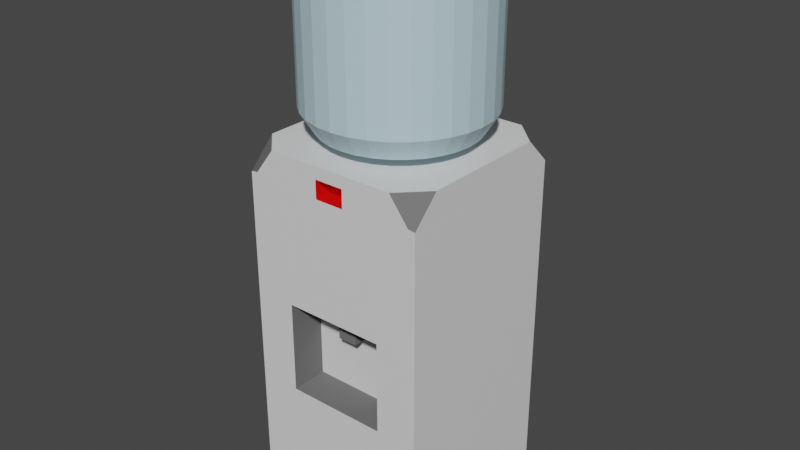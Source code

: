 # Source: WaterCooler.blend  (saved by Blender 3.4.6; exported with 4.5.12 LTS)
import bpy
from mathutils import Matrix  # noqa: F401  (used for matrix-valued properties, if any)

bpy.ops.wm.read_factory_settings(use_empty=True)
scene = bpy.context.scene
scene.name = 'Scene'

# ---- collections
col_collection = bpy.data.collections.new('Collection'); scene.collection.children.link(col_collection)

# ---- materials (node trees are filled in below, after node groups)
mat_base = bpy.data.materials.new('Base')
mat_base.alpha_threshold = 0.0
mat_base.use_transparent_shadow = False
mat_base.roughness = 0.5
mat_base.line_color = (0.0, 0.0, 0.0, 1.0)
mat_light = bpy.data.materials.new('Light')
mat_light.use_transparent_shadow = False
mat_dark = bpy.data.materials.new('Dark')
mat_dark.use_transparent_shadow = False
mat_dark.diffuse_color = (0.1626, 0.1626, 0.1626, 1.0)
mat_water = bpy.data.materials.new('Water')
mat_water.use_transparent_shadow = False
mat_water.diffuse_color = (0.09796, 0.6683, 0.8, 1.0)

# ---- node groups
ng_auto_smooth = bpy.data.node_groups.new('Auto Smooth', 'GeometryNodeTree')
_s = ng_auto_smooth.interface.new_socket(name='Geometry', in_out='OUTPUT', socket_type='NodeSocketGeometry')
_s = ng_auto_smooth.interface.new_socket(name='Geometry', in_out='INPUT', socket_type='NodeSocketGeometry')
_s = ng_auto_smooth.interface.new_socket(name='Angle', in_out='INPUT', socket_type='NodeSocketFloat')
_s.subtype = 'ANGLE'
_s.min_value = 0.0
_s.max_value = 3.142
ng_auto_smooth.is_modifier = True
_N = ng_auto_smooth.nodes; _L = ng_auto_smooth.links
n0 = _N.new('NodeGroupOutput'); n0.name = 'Group Output'; n0.location = (480, -100)
n1 = _N.new('NodeGroupInput'); n1.name = 'Group Input'; n1.location = (-420, -300)
n2 = _N.new('NodeGroupInput'); n2.name = 'Group Input.001'; n2.location = (-60, -100)
n3 = _N.new('GeometryNodeSetShadeSmooth'); n3.name = 'Set Shade Smooth'; n3.location = (120, -100)
n3.domain = 'EDGE'
n4 = _N.new('GeometryNodeSetShadeSmooth'); n4.name = 'Set Shade Smooth.001'; n4.location = (300, -100)
n5 = _N.new('GeometryNodeInputMeshEdgeAngle'); n5.name = 'Edge Angle'; n5.location = (-420, -220)
n6 = _N.new('GeometryNodeInputEdgeSmooth'); n6.name = 'Is Edge Smooth'; n6.location = (-60, -160)
n7 = _N.new('GeometryNodeInputShadeSmooth'); n7.name = 'Is Face Smooth'; n7.location = (-240, -340)
n8 = _N.new('FunctionNodeBooleanMath'); n8.name = 'Boolean Math'; n8.location = (-60, -220)
n9 = _N.new('FunctionNodeCompare'); n9.name = 'Compare'; n9.location = (-240, -180)
n9.operation = 'LESS_EQUAL'
_L.new(n5.outputs[0], n9.inputs[0])
_L.new(n4.outputs[0], n0.inputs[0])
_L.new(n1.outputs[1], n9.inputs[1])
_L.new(n9.outputs[0], n8.inputs[0])
_L.new(n7.outputs[0], n8.inputs[1])
_L.new(n2.outputs[0], n3.inputs[0])
_L.new(n6.outputs[0], n3.inputs[1])
_L.new(n3.outputs[0], n4.inputs[0])
_L.new(n8.outputs[0], n3.inputs[2])
n0.is_active_output = True

# ---- material node trees
mat_base.use_nodes = True; mat_base.node_tree.nodes.clear()
_N = mat_base.node_tree.nodes; _L = mat_base.node_tree.links
n0 = _N.new('ShaderNodeOutputMaterial'); n0.name = 'Material Output'; n0.location = (300, 300)
n1 = _N.new('ShaderNodeBsdfPrincipled'); n1.name = 'Principled BSDF'; n1.location = (10, 300)
n1.distribution = 'GGX'
n1.subsurface_method = 'RANDOM_WALK_SKIN'
n1.inputs[3].default_value = 1.45
n1.inputs[27].default_value = (0.0, 0.0, 0.0, 1.0)
n1.inputs[28].default_value = 1.0
_L.new(n1.outputs[0], n0.inputs[0])
n0.is_active_output = True
mat_light.use_nodes = True; mat_light.node_tree.nodes.clear()
_N = mat_light.node_tree.nodes; _L = mat_light.node_tree.links
n0 = _N.new('ShaderNodeBsdfPrincipled'); n0.name = 'Principled BSDF'; n0.location = (10, 300)
n0.distribution = 'GGX'
n0.subsurface_method = 'RANDOM_WALK_SKIN'
n0.inputs[0].default_value = (0.8, 0.0, 0.0, 1.0)
n0.inputs[3].default_value = 1.45
n0.inputs[27].default_value = (0.0, 0.0, 0.0, 1.0)
n0.inputs[28].default_value = 1.0
n1 = _N.new('ShaderNodeOutputMaterial'); n1.name = 'Material Output'; n1.location = (300, 300)
_L.new(n0.outputs[0], n1.inputs[0])
n1.is_active_output = True
mat_water.use_nodes = True; mat_water.node_tree.nodes.clear()
_N = mat_water.node_tree.nodes; _L = mat_water.node_tree.links
n0 = _N.new('ShaderNodeBsdfPrincipled'); n0.name = 'Principled BSDF'; n0.location = (10, 300)
n0.distribution = 'GGX'
n0.subsurface_method = 'RANDOM_WALK_SKIN'
n0.inputs[0].default_value = (0.5333, 0.7319, 0.8, 1.0)
n0.inputs[3].default_value = 1.45
n0.inputs[27].default_value = (0.0, 0.0, 0.0, 1.0)
n0.inputs[28].default_value = 1.0
n1 = _N.new('ShaderNodeOutputMaterial'); n1.name = 'Material Output'; n1.location = (300, 300)
_L.new(n0.outputs[0], n1.inputs[0])
n1.is_active_output = True

# ---- world
world_world = bpy.data.worlds.new('World'); scene.world = world_world
world_world.use_nodes = True; world_world.node_tree.nodes.clear()
_N = world_world.node_tree.nodes; _L = world_world.node_tree.links
n0 = _N.new('ShaderNodeOutputWorld'); n0.name = 'World Output'; n0.location = (300, 300)
n1 = _N.new('ShaderNodeBackground'); n1.name = 'Background'; n1.location = (10, 300)
n1.inputs[0].default_value = (0.05088, 0.05088, 0.05088, 1.0)
_L.new(n1.outputs[0], n0.inputs[0])
n0.is_active_output = True
world_world.color = (0.05088, 0.05088, 0.05088)
world_world.use_sun_shadow = False
world_world.sun_shadow_jitter_overblur = 0.0

# ---- meshes
me_cube = bpy.data.meshes.new('Cube')
me_cube.from_pydata([(1.0, 1.0, -0.002734), (-1.0, 1.0, -0.002734), (0.5501, -1.0, 2.397), (-0.5501, -1.0, 2.397), (0.5501, -0.6, 2.397), (-0.5501, -0.6, 2.397), (0.5501, -0.6, 1.397), (-0.5501, -0.6, 1.397), (0.5501, -1.0, 1.397), (-0.5501, -1.0, 1.397), (0.1018, -0.6, 2.295), (-0.1081, -0.6, 2.295), (0.1018, -0.6, 2.095), (-0.1081, -0.6, 2.095), (0.1018, -0.8, 2.295), (-0.1081, -0.8, 2.295), (0.1018, -0.8, 2.095), (-0.1081, -0.8, 2.095), (0.7095, 1.0, 3.997), (1.0, 0.7095, 3.997), (1.0, 1.0, 3.707), (1.0, -1.0, 3.707), (1.0, -0.7095, 3.997), (0.7095, -1.0, 3.997), (0.9214, -1.0, 3.718), (0.9111, -1.0, 0.2738), (0.7095, -1.0, -0.002734), (1.0, -0.7095, -0.002734), (1.0, -1.0, 0.2877), (-1.0, 1.0, 3.707), (-1.0, 0.7095, 3.997), (-0.7095, 1.0, 3.997), (-0.9214, -1.0, 3.718), (-0.7095, -1.0, 3.997), (-1.0, -0.7095, 3.997), (-1.0, -1.0, 3.707), (-0.7095, -1.0, -0.002734), (-0.9111, -1.0, 0.2738), (-1.0, -1.0, 0.2877), (-1.0, -0.7095, -0.002734), (0.16, -1.0, 3.865), (-0.16, -1.0, 3.865), (0.16, -0.8, 3.865), (-0.16, -0.8, 3.865), (0.16, -0.8, 3.665), (-0.16, -0.8, 3.665), (0.16, -1.0, 3.665), (-0.16, -1.0, 3.665), (5.705e-10, 0.8207, 4.123), (5.705e-10, 0.8207, 6.129), (0.1601, 0.8049, 4.123), (0.1601, 0.8049, 6.129), (0.3141, 0.7582, 4.123), (0.3141, 0.7582, 6.129), (0.456, 0.6824, 4.123), (0.456, 0.6824, 6.129), (0.5803, 0.5803, 4.123), (0.5803, 0.5803, 6.129), (0.6824, 0.456, 4.123), (0.6824, 0.456, 6.129), (0.7582, 0.3141, 4.123), (0.7582, 0.3141, 6.129), (0.8049, 0.1601, 4.123), (0.8049, 0.1601, 6.129), (0.8207, 8.906e-10, 4.123), (0.8207, 8.906e-10, 6.129), (0.8049, -0.1601, 4.123), (0.8049, -0.1601, 6.129), (0.7582, -0.3141, 4.123), (0.7582, -0.3141, 6.129), (0.6824, -0.456, 4.123), (0.6824, -0.456, 6.129), (0.5803, -0.5803, 4.123), (0.5803, -0.5803, 6.129), (0.456, -0.6824, 4.123), (0.456, -0.6824, 6.129), (0.3141, -0.7582, 4.123), (0.3141, -0.7582, 6.129), (0.1601, -0.8049, 4.123), (0.1601, -0.8049, 6.129), (5.705e-10, -0.8207, 4.123), (5.705e-10, -0.8207, 6.129), (-0.1601, -0.8049, 4.123), (-0.1601, -0.8049, 6.129), (-0.3141, -0.7582, 4.123), (-0.3141, -0.7582, 6.129), (-0.456, -0.6824, 4.123), (-0.456, -0.6824, 6.129), (-0.5803, -0.5803, 4.123), (-0.5803, -0.5803, 6.129), (-0.6824, -0.456, 4.123), (-0.6824, -0.456, 6.129), (-0.7582, -0.3141, 4.123), (-0.7582, -0.3141, 6.129), (-0.8049, -0.1601, 4.123), (-0.8049, -0.1601, 6.129), (-0.8207, 8.906e-10, 4.123), (-0.8207, 8.906e-10, 6.129), (-0.8049, 0.1601, 4.123), (-0.8049, 0.1601, 6.129), (-0.7582, 0.3141, 4.123), (-0.7582, 0.3141, 6.129), (-0.6824, 0.456, 4.123), (-0.6824, 0.456, 6.129), (-0.5803, 0.5803, 4.123), (-0.5803, 0.5803, 6.129), (-0.456, 0.6824, 4.123), (-0.456, 0.6824, 6.129), (-0.3141, 0.7582, 4.123), (-0.3141, 0.7582, 6.129), (-0.1601, 0.8049, 4.123), (-0.1601, 0.8049, 6.129), (4.015e-09, 0.5362, 4.123), (0.1046, 0.5259, 4.123), (0.2052, 0.4954, 4.123), (0.2979, 0.4458, 4.123), (0.3792, 0.3792, 4.123), (0.4458, 0.2979, 4.123), (0.4954, 0.2052, 4.123), (0.5259, 0.1046, 4.123), (0.5362, 5.13e-09, 4.123), (0.5259, -0.1046, 4.123), (0.4954, -0.2052, 4.123), (0.4458, -0.2979, 4.123), (0.3792, -0.3792, 4.123), (0.2979, -0.4458, 4.123), (0.2052, -0.4954, 4.123), (0.1046, -0.5259, 4.123), (4.015e-09, -0.5362, 4.123), (-0.1046, -0.5259, 4.123), (-0.2052, -0.4954, 4.123), (-0.2979, -0.4458, 4.123), (-0.3792, -0.3792, 4.123), (-0.4458, -0.2979, 4.123), (-0.4954, -0.2052, 4.123), (-0.5259, -0.1046, 4.123), (-0.5362, 5.13e-09, 4.123), (-0.5259, 0.1046, 4.123), (-0.4954, 0.2052, 4.123), (-0.4458, 0.2979, 4.123), (-0.3792, 0.3792, 4.123), (-0.2979, 0.4458, 4.123), (-0.2052, 0.4954, 4.123), (-0.1046, 0.5259, 4.123), (4.015e-09, 0.5362, 3.958), (0.1046, 0.5259, 3.958), (0.2052, 0.4954, 3.958), (0.2979, 0.4458, 3.958), (0.3792, 0.3792, 3.958), (0.4458, 0.2979, 3.958), (0.4954, 0.2052, 3.958), (0.5259, 0.1046, 3.958), (0.5362, 5.13e-09, 3.958), (0.5259, -0.1046, 3.958), (0.4954, -0.2052, 3.958), (0.4458, -0.2979, 3.958), (0.3792, -0.3792, 3.958), (0.2979, -0.4458, 3.958), (0.2052, -0.4954, 3.958), (0.1046, -0.5259, 3.958), (4.015e-09, -0.5362, 3.958), (-0.1046, -0.5259, 3.958), (-0.2052, -0.4954, 3.958), (-0.2979, -0.4458, 3.958), (-0.3792, -0.3792, 3.958), (-0.4458, -0.2979, 3.958), (-0.4954, -0.2052, 3.958), (-0.5259, -0.1046, 3.958), (-0.5362, 5.13e-09, 3.958), (-0.5259, 0.1046, 3.958), (-0.4954, 0.2052, 3.958), (-0.4458, 0.2979, 3.958), (-0.3792, 0.3792, 3.958), (-0.2979, 0.4458, 3.958), (-0.2052, 0.4954, 3.958), (-0.1046, 0.5259, 3.958), (-1.411e-09, 0.9614, 4.35), (0.1876, 0.9429, 4.35), (0.3679, 0.8882, 4.35), (0.5341, 0.7993, 4.35), (0.6798, 0.6798, 4.35), (0.7993, 0.5341, 4.35), (0.8882, 0.3679, 4.35), (0.9429, 0.1876, 4.35), (0.9614, -1.733e-09, 4.35), (0.9429, -0.1876, 4.35), (0.8882, -0.3679, 4.35), (0.7993, -0.5341, 4.35), (0.6798, -0.6798, 4.35), (0.5341, -0.7993, 4.35), (0.3679, -0.8882, 4.35), (0.1876, -0.9429, 4.35), (-1.411e-09, -0.9614, 4.35), (-0.1876, -0.9429, 4.35), (-0.3679, -0.8882, 4.35), (-0.5341, -0.7993, 4.35), (-0.6798, -0.6798, 4.35), (-0.7993, -0.5341, 4.35), (-0.8882, -0.3679, 4.35), (-0.9429, -0.1876, 4.35), (-0.9614, -1.733e-09, 4.35), (-0.9429, 0.1876, 4.35), (-0.8882, 0.3679, 4.35), (-0.7993, 0.5341, 4.35), (-0.6798, 0.6798, 4.35), (-0.5341, 0.7993, 4.35), (-0.3679, 0.8882, 4.35), (-0.1876, 0.9429, 4.35), (1.174e-09, 0.9639, 5.888), (0.188, 0.9453, 5.888), (0.3689, 0.8905, 5.888), (0.5355, 0.8014, 5.888), (0.6816, 0.6816, 5.888), (0.8014, 0.5355, 5.888), (0.8905, 0.3689, 5.888), (0.9453, 0.188, 5.888), (0.9639, 5.917e-10, 5.888), (0.9453, -0.188, 5.888), (0.8905, -0.3689, 5.888), (0.8014, -0.5355, 5.888), (0.6816, -0.6816, 5.888), (0.5355, -0.8014, 5.888), (0.3689, -0.8905, 5.888), (0.188, -0.9453, 5.888), (1.174e-09, -0.9639, 5.888), (-0.188, -0.9453, 5.888), (-0.3689, -0.8905, 5.888), (-0.5355, -0.8014, 5.888), (-0.6816, -0.6816, 5.888), (-0.8014, -0.5355, 5.888), (-0.8905, -0.3689, 5.888), (-0.9453, -0.188, 5.888), (-0.9639, 5.917e-10, 5.888), (-0.9453, 0.188, 5.888), (-0.8905, 0.3689, 5.888), (-0.8014, 0.5355, 5.888), (-0.6816, 0.6816, 5.888), (-0.5355, 0.8014, 5.888), (-0.3689, 0.8905, 5.888), (-0.188, 0.9453, 5.888)], [], [(25, 28, 21, 24, 2, 8), (37, 36, 26, 25, 8, 9), (38, 37, 9, 3, 32, 35), (39, 38, 35, 34, 30, 29, 1), (23, 22, 19, 18, 31, 30, 34, 33), (0, 20, 19, 22, 21, 28, 27), (2, 3, 5, 4), (4, 5, 11, 10), (6, 7, 9, 8), (1, 0, 27, 26, 36, 39), (3, 9, 7, 5), (4, 6, 8, 2), (23, 33, 41, 40), (10, 11, 15, 14), (7, 13, 11, 5), (4, 10, 12, 6), (7, 6, 12, 13), (14, 15, 17, 16), (12, 10, 14, 16), (13, 12, 16, 17), (11, 13, 17, 15), (18, 19, 20), (21, 22, 23, 24), (25, 26, 27, 28), (29, 30, 31), (32, 33, 34, 35), (36, 37, 38, 39), (1, 29, 31, 18, 20, 0), (40, 41, 43, 42), (42, 43, 45, 44), (44, 45, 47, 46), (41, 47, 45, 43), (42, 44, 46, 40), (24, 23, 40, 46), (32, 47, 41, 33), (3, 47, 32), (2, 24, 46), (2, 46, 47, 3), (208, 49, 51, 209), (209, 51, 53, 210), (210, 53, 55, 211), (211, 55, 57, 212), (212, 57, 59, 213), (213, 59, 61, 214), (214, 61, 63, 215), (215, 63, 65, 216), (216, 65, 67, 217), (217, 67, 69, 218), (218, 69, 71, 219), (219, 71, 73, 220), (220, 73, 75, 221), (221, 75, 77, 222), (222, 77, 79, 223), (223, 79, 81, 224), (224, 81, 83, 225), (225, 83, 85, 226), (226, 85, 87, 227), (227, 87, 89, 228), (228, 89, 91, 229), (229, 91, 93, 230), (230, 93, 95, 231), (231, 95, 97, 232), (232, 97, 99, 233), (233, 99, 101, 234), (234, 101, 103, 235), (235, 103, 105, 236), (236, 105, 107, 237), (237, 107, 109, 238), (51, 49, 111, 109, 107, 105, 103, 101, 99, 97, 95, 93, 91, 89, 87, 85, 83, 81, 79, 77, 75, 73, 71, 69, 67, 65, 63, 61, 59, 57, 55, 53), (238, 109, 111, 239), (239, 111, 49, 208), (72, 74, 125, 124), (90, 92, 134, 133), (108, 110, 143, 142), (64, 66, 121, 120), (82, 84, 130, 129), (100, 102, 139, 138), (56, 58, 117, 116), (74, 76, 126, 125), (92, 94, 135, 134), (48, 50, 113, 112), (110, 48, 112, 143), (66, 68, 122, 121), (84, 86, 131, 130), (102, 104, 140, 139), (58, 60, 118, 117), (76, 78, 127, 126), (94, 96, 136, 135), (50, 52, 114, 113), (68, 70, 123, 122), (86, 88, 132, 131), (104, 106, 141, 140), (60, 62, 119, 118), (78, 80, 128, 127), (96, 98, 137, 136), (52, 54, 115, 114), (70, 72, 124, 123), (88, 90, 133, 132), (106, 108, 142, 141), (62, 64, 120, 119), (80, 82, 129, 128), (98, 100, 138, 137), (54, 56, 116, 115), (120, 121, 153, 152), (134, 135, 167, 166), (121, 122, 154, 153), (135, 136, 168, 167), (122, 123, 155, 154), (136, 137, 169, 168), (123, 124, 156, 155), (137, 138, 170, 169), (124, 125, 157, 156), (138, 139, 171, 170), (125, 126, 158, 157), (112, 113, 145, 144), (139, 140, 172, 171), (126, 127, 159, 158), (113, 114, 146, 145), (140, 141, 173, 172), (127, 128, 160, 159), (114, 115, 147, 146), (141, 142, 174, 173), (128, 129, 161, 160), (115, 116, 148, 147), (142, 143, 175, 174), (129, 130, 162, 161), (116, 117, 149, 148), (143, 112, 144, 175), (130, 131, 163, 162), (117, 118, 150, 149), (131, 132, 164, 163), (118, 119, 151, 150), (132, 133, 165, 164), (119, 120, 152, 151), (133, 134, 166, 165), (144, 145, 146, 147, 148, 149, 150, 151, 152, 153, 154, 155, 156, 157, 158, 159, 160, 161, 162, 163, 164, 165, 166, 167, 168, 169, 170, 171, 172, 173, 174, 175), (110, 207, 176, 48), (108, 206, 207, 110), (106, 205, 206, 108), (104, 204, 205, 106), (102, 203, 204, 104), (100, 202, 203, 102), (98, 201, 202, 100), (96, 200, 201, 98), (94, 199, 200, 96), (92, 198, 199, 94), (90, 197, 198, 92), (88, 196, 197, 90), (86, 195, 196, 88), (84, 194, 195, 86), (82, 193, 194, 84), (80, 192, 193, 82), (78, 191, 192, 80), (76, 190, 191, 78), (74, 189, 190, 76), (72, 188, 189, 74), (70, 187, 188, 72), (68, 186, 187, 70), (66, 185, 186, 68), (64, 184, 185, 66), (62, 183, 184, 64), (60, 182, 183, 62), (58, 181, 182, 60), (56, 180, 181, 58), (54, 179, 180, 56), (52, 178, 179, 54), (50, 177, 178, 52), (48, 176, 177, 50), (207, 239, 208, 176), (206, 238, 239, 207), (205, 237, 238, 206), (204, 236, 237, 205), (203, 235, 236, 204), (202, 234, 235, 203), (201, 233, 234, 202), (200, 232, 233, 201), (199, 231, 232, 200), (198, 230, 231, 199), (197, 229, 230, 198), (196, 228, 229, 197), (195, 227, 228, 196), (194, 226, 227, 195), (193, 225, 226, 194), (192, 224, 225, 193), (191, 223, 224, 192), (190, 222, 223, 191), (189, 221, 222, 190), (188, 220, 221, 189), (187, 219, 220, 188), (186, 218, 219, 187), (185, 217, 218, 186), (184, 216, 217, 185), (183, 215, 216, 184), (182, 214, 215, 183), (181, 213, 214, 182), (180, 212, 213, 181), (179, 211, 212, 180), (178, 210, 211, 179), (177, 209, 210, 178), (176, 208, 209, 177)])
me_cube.polygons.foreach_set('use_smooth', [1, 1, 1, 1, 1, 1, 1, 1, 1, 1, 1, 1, 1, 1, 1, 1, 1, 1, 1, 1, 1, 1, 1, 1, 1, 1, 1, 1, 1, 1, 1, 1, 1, 1, 1, 1, 1, 1, 0, 0, 0, 0, 0, 0, 0, 0, 0, 0, 0, 0, 0, 0, 0, 0, 0, 0, 0, 0, 0, 0, 0, 0, 0, 0, 0, 0, 0, 0, 0, 0, 0, 0, 0, 0, 0, 0, 0, 0, 0, 0, 0, 0, 0, 0, 0, 0, 0, 0, 0, 0, 0, 0, 0, 0, 0, 0, 0, 0, 0, 0, 0, 0, 0, 0, 0, 0, 0, 0, 0, 0, 0, 0, 0, 0, 0, 0, 0, 0, 0, 0, 0, 0, 0, 0, 0, 0, 0, 0, 0, 0, 0, 0, 0, 0, 0, 0, 0, 0, 0, 0, 0, 0, 0, 0, 0, 0, 0, 0, 0, 0, 0, 0, 0, 0, 0, 0, 0, 0, 0, 0, 0, 0, 0, 0, 0, 0, 0, 0, 0, 0, 0, 0, 0, 0, 0, 0, 0, 0, 0, 0, 0, 0, 0, 0, 0, 0, 0, 0, 0, 0, 0, 0, 0, 0, 0, 0, 0, 0, 0, 0])
me_cube.polygons.foreach_set('material_index', [0, 0, 0, 0, 0, 0, 2, 0, 2, 0, 2, 2, 0, 2, 0, 0, 0, 2, 2, 2, 2, 2, 2, 2, 2, 2, 2, 0, 1, 1, 1, 1, 1, 0, 0, 0, 0, 0, 3, 3, 3, 3, 3, 3, 3, 3, 3, 3, 3, 3, 3, 3, 3, 3, 3, 3, 3, 3, 3, 3, 3, 3, 3, 3, 3, 3, 3, 3, 3, 3, 3, 3, 3, 3, 3, 3, 3, 3, 3, 3, 3, 3, 3, 3, 3, 3, 3, 3, 3, 3, 3, 3, 3, 3, 3, 3, 3, 3, 3, 3, 3, 3, 3, 3, 3, 3, 3, 3, 3, 3, 3, 3, 3, 3, 3, 3, 3, 3, 3, 3, 3, 3, 3, 3, 3, 3, 3, 3, 3, 3, 3, 3, 3, 3, 3, 3, 3, 3, 3, 3, 3, 3, 3, 3, 3, 3, 3, 3, 3, 3, 3, 3, 3, 3, 3, 3, 3, 3, 3, 3, 3, 3, 3, 3, 3, 3, 3, 3, 3, 3, 3, 3, 3, 3, 3, 3, 3, 3, 3, 3, 3, 3, 3, 3, 3, 3, 3, 3, 3, 3, 3, 3, 3, 3, 3, 3, 3, 3, 3, 3])
_k = set([(2, 3), (2, 8), (3, 9), (8, 9), (48, 50), (48, 110), (49, 51), (49, 111), (50, 52), (51, 53), (52, 54), (53, 55), (54, 56), (55, 57), (56, 58), (57, 59), (58, 60), (59, 61), (60, 62), (61, 63), (62, 64), (63, 65), (64, 66), (65, 67), (66, 68), (67, 69), (68, 70), (69, 71), (70, 72), (71, 73), (72, 74), (73, 75), (74, 76), (75, 77), (76, 78), (77, 79), (78, 80), (79, 81), (80, 82), (81, 83), (82, 84), (83, 85), (84, 86), (85, 87), (86, 88), (87, 89), (88, 90), (89, 91), (90, 92), (91, 93), (92, 94), (93, 95), (94, 96), (95, 97), (96, 98), (97, 99), (98, 100), (99, 101), (100, 102), (101, 103), (102, 104), (103, 105), (104, 106), (105, 107), (106, 108), (107, 109), (108, 110), (109, 111)])
me_cube.attributes.new('sharp_edge', 'BOOLEAN', 'EDGE').data.foreach_set('value', [ (min(e.vertices), max(e.vertices)) in _k for e in me_cube.edges])
_uv = me_cube.uv_layers.new(name='UVMap')
_uv.uv.foreach_set('vector', [0.5337, 0.601, 0.6144, 0.6012, 0.6144, 0.6488, 0.543, 0.649, 0.2061, 0.6306, 0.2061, 0.6167, 0.5743, 0.201, 0.6144, 0.2229, 0.6144, 0.3771, 0.5743, 0.399, 0.4113, 0.3598, 0.4113, 0.2402, 0.7189, 0.2026, 0.7287, 0.201, 0.7682, 0.3308, 0.7682, 0.4464, 0.7276, 0.599, 0.7189, 0.5977, 0.5551, 0.001001, 0.6144, 0.01538, 0.6144, 0.1846, 0.5551, 0.199, 0.2654, 0.199, 0.2061, 0.1846, 0.2061, 0.001001, 0.4093, 0.3702, 0.3798, 0.399, 0.2356, 0.399, 0.2061, 0.3702, 0.2061, 0.2298, 0.2356, 0.201, 0.3798, 0.201, 0.4093, 0.2298, 0.001001, 0.399, 0.001001, 0.0299, 0.0305, 0.001001, 0.1746, 0.001001, 0.2041, 0.0299, 0.2041, 0.3701, 0.1746, 0.399, 0.001001, 0.849, 0.2041, 0.849, 0.2041, 0.801, 0.001001, 0.801, 0.9734, 0.899, 0.9734, 0.801, 0.9241, 0.801, 0.9241, 0.899, 0.4113, 0.799, 0.6144, 0.799, 0.6144, 0.751, 0.4113, 0.751, 0.2041, 0.799, 0.001001, 0.799, 0.001001, 0.6298, 0.0305, 0.601, 0.1746, 0.601, 0.2041, 0.6298, 0.999, 0.799, 0.999, 0.701, 0.9497, 0.701, 0.9497, 0.799, 0.001001, 0.999, 0.1016, 0.999, 0.1016, 0.951, 0.001001, 0.951, 0.7169, 0.401, 0.6164, 0.401, 0.6164, 0.499, 0.7169, 0.499, 0.1528, 0.951, 0.1292, 0.951, 0.1292, 0.974, 0.1528, 0.974, 0.7169, 0.601, 0.6164, 0.601, 0.6164, 0.699, 0.7169, 0.699, 0.5118, 0.651, 0.4113, 0.651, 0.4113, 0.749, 0.5118, 0.749, 0.6144, 0.801, 0.5138, 0.801, 0.5138, 0.899, 0.6144, 0.899, 0.1785, 0.951, 0.1548, 0.951, 0.1548, 0.974, 0.1785, 0.974, 0.1272, 0.951, 0.1036, 0.951, 0.1036, 0.974, 0.1272, 0.974, 0.4605, 0.826, 0.4369, 0.826, 0.4369, 0.849, 0.4605, 0.849, 0.4349, 0.826, 0.4113, 0.826, 0.4113, 0.849, 0.4349, 0.849, 0.9251, 0.949, 0.9734, 0.949, 0.9734, 0.902, 0.999, 0.249, 0.999, 0.201, 0.9754, 0.201, 0.9754, 0.249, 0.9221, 0.049, 0.9221, 0.001001, 0.8984, 0.001001, 0.8984, 0.049, 0.9724, 0.901, 0.9241, 0.901, 0.9241, 0.948, 0.8964, 0.049, 0.8964, 0.001001, 0.8728, 0.001001, 0.8728, 0.049, 0.8708, 0.099, 0.8708, 0.051, 0.8472, 0.051, 0.8472, 0.099, 0.001001, 0.401, 0.3796, 0.401, 0.4093, 0.4298, 0.4093, 0.5702, 0.3796, 0.599, 0.001001, 0.599, 0.8452, 0.099, 0.8452, 0.051, 0.8215, 0.051, 0.8215, 0.099, 0.9221, 0.099, 0.9221, 0.051, 0.8984, 0.051, 0.8984, 0.099, 0.8964, 0.099, 0.8964, 0.051, 0.8728, 0.051, 0.8728, 0.099, 0.4605, 0.801, 0.4369, 0.801, 0.4369, 0.824, 0.4605, 0.824, 0.4349, 0.801, 0.4113, 0.801, 0.4113, 0.824, 0.4349, 0.824, 0.999, 0.601, 0.9497, 0.601, 0.9497, 0.699, 0.999, 0.699, 0.8215, 0.949, 0.9221, 0.949, 0.9221, 0.901, 0.8215, 0.901, 0.2071, 0.749, 0.4093, 0.749, 0.4093, 0.652, 0.4083, 0.651, 0.2061, 0.748, 0.2061, 0.651, 0.7169, 0.399, 0.7169, 0.201, 0.6164, 0.201, 0.6164, 0.399, 0.8195, 0.549, 0.8195, 0.501, 0.7959, 0.501, 0.7959, 0.549, 0.7939, 0.549, 0.7939, 0.501, 0.7702, 0.501, 0.7702, 0.549, 0.8708, 0.549, 0.8708, 0.501, 0.8472, 0.501, 0.8472, 0.549, 0.8452, 0.549, 0.8452, 0.501, 0.8215, 0.501, 0.8215, 0.549, 0.8195, 0.599, 0.8195, 0.551, 0.7959, 0.551, 0.7959, 0.599, 0.7939, 0.599, 0.7939, 0.551, 0.7702, 0.551, 0.7702, 0.599, 0.8708, 0.599, 0.8708, 0.551, 0.8472, 0.551, 0.8472, 0.599, 0.8452, 0.599, 0.8452, 0.551, 0.8215, 0.551, 0.8215, 0.599, 0.8195, 0.449, 0.8195, 0.401, 0.7959, 0.401, 0.7959, 0.449, 0.7939, 0.449, 0.7939, 0.401, 0.7702, 0.401, 0.7702, 0.449, 0.8708, 0.449, 0.8708, 0.401, 0.8472, 0.401, 0.8472, 0.449, 0.8452, 0.449, 0.8452, 0.401, 0.8215, 0.401, 0.8215, 0.449, 0.8195, 0.499, 0.8195, 0.451, 0.7959, 0.451, 0.7959, 0.499, 0.7939, 0.499, 0.7939, 0.451, 0.7702, 0.451, 0.7702, 0.499, 0.8708, 0.499, 0.8708, 0.451, 0.8472, 0.451, 0.8472, 0.499, 0.8452, 0.499, 0.8452, 0.451, 0.8215, 0.451, 0.8215, 0.499, 0.358, 0.799, 0.358, 0.751, 0.3343, 0.751, 0.3343, 0.799, 0.3323, 0.799, 0.3323, 0.751, 0.3087, 0.751, 0.3087, 0.799, 0.4093, 0.799, 0.4093, 0.751, 0.3856, 0.751, 0.3856, 0.799, 0.3836, 0.799, 0.3836, 0.751, 0.36, 0.751, 0.36, 0.799, 0.358, 0.849, 0.358, 0.801, 0.3343, 0.801, 0.3343, 0.849, 0.3323, 0.849, 0.3323, 0.801, 0.3087, 0.801, 0.3087, 0.849, 0.4093, 0.849, 0.4093, 0.801, 0.3856, 0.801, 0.3856, 0.849, 0.3836, 0.849, 0.3836, 0.801, 0.36, 0.801, 0.36, 0.849, 0.8195, 0.249, 0.8195, 0.201, 0.7959, 0.201, 0.7959, 0.249, 0.7939, 0.249, 0.7939, 0.201, 0.7702, 0.201, 0.7702, 0.249, 0.8708, 0.249, 0.8708, 0.201, 0.8472, 0.201, 0.8472, 0.249, 0.8452, 0.249, 0.8452, 0.201, 0.8215, 0.201, 0.8215, 0.249, 0.8195, 0.299, 0.8195, 0.251, 0.7959, 0.251, 0.7959, 0.299, 0.7939, 0.299, 0.7939, 0.251, 0.7702, 0.251, 0.7702, 0.299, 0.6279, 0.1469, 0.6203, 0.1289, 0.6164, 0.1098, 0.6164, 0.09025, 0.6203, 0.07112, 0.6279, 0.05311, 0.6391, 0.03689, 0.6532, 0.0231, 0.6698, 0.01227, 0.6883, 0.004805, 0.7079, 0.001001, 0.728, 0.001001, 0.7476, 0.004805, 0.7661, 0.01227, 0.7827, 0.0231, 0.7968, 0.03689, 0.808, 0.05311, 0.8156, 0.07112, 0.8195, 0.09025, 0.8195, 0.1098, 0.8156, 0.1289, 0.808, 0.1469, 0.7968, 0.1631, 0.7827, 0.1769, 0.7661, 0.1877, 0.7476, 0.1952, 0.728, 0.199, 0.7079, 0.199, 0.6883, 0.1952, 0.6698, 0.1877, 0.6532, 0.1769, 0.6391, 0.1631, 0.8708, 0.299, 0.8708, 0.251, 0.8472, 0.251, 0.8472, 0.299, 0.8452, 0.299, 0.8452, 0.251, 0.8215, 0.251, 0.8215, 0.299, 0.7682, 0.701, 0.7446, 0.701, 0.7446, 0.749, 0.7682, 0.749, 0.7426, 0.701, 0.7189, 0.701, 0.7189, 0.749, 0.7426, 0.749, 0.8195, 0.701, 0.7959, 0.701, 0.7959, 0.749, 0.8195, 0.749, 0.7939, 0.701, 0.7702, 0.701, 0.7702, 0.749, 0.7939, 0.749, 0.7682, 0.751, 0.7446, 0.751, 0.7446, 0.799, 0.7682, 0.799, 0.7426, 0.751, 0.7189, 0.751, 0.7189, 0.799, 0.7426, 0.799, 0.8195, 0.751, 0.7959, 0.751, 0.7959, 0.799, 0.8195, 0.799, 0.7939, 0.751, 0.7702, 0.751, 0.7702, 0.799, 0.7939, 0.799, 0.6657, 0.701, 0.642, 0.701, 0.642, 0.749, 0.6657, 0.749, 0.64, 0.701, 0.6164, 0.701, 0.6164, 0.749, 0.64, 0.749, 0.7169, 0.701, 0.6933, 0.701, 0.6933, 0.749, 0.7169, 0.749, 0.6913, 0.701, 0.6677, 0.701, 0.6677, 0.749, 0.6913, 0.749, 0.6657, 0.751, 0.642, 0.751, 0.642, 0.799, 0.6657, 0.799, 0.64, 0.751, 0.6164, 0.751, 0.6164, 0.799, 0.64, 0.799, 0.7169, 0.751, 0.6933, 0.751, 0.6933, 0.799, 0.7169, 0.799, 0.6913, 0.751, 0.6677, 0.751, 0.6677, 0.799, 0.6913, 0.799, 0.7682, 0.601, 0.7446, 0.601, 0.7446, 0.649, 0.7682, 0.649, 0.7426, 0.601, 0.7189, 0.601, 0.7189, 0.649, 0.7426, 0.649, 0.8195, 0.601, 0.7959, 0.601, 0.7959, 0.649, 0.8195, 0.649, 0.7939, 0.601, 0.7702, 0.601, 0.7702, 0.649, 0.7939, 0.649, 0.7682, 0.651, 0.7446, 0.651, 0.7446, 0.699, 0.7682, 0.699, 0.7426, 0.651, 0.7189, 0.651, 0.7189, 0.699, 0.7426, 0.699, 0.8195, 0.651, 0.7959, 0.651, 0.7959, 0.699, 0.8195, 0.699, 0.7939, 0.651, 0.7702, 0.651, 0.7702, 0.699, 0.7939, 0.699, 0.6657, 0.501, 0.642, 0.501, 0.642, 0.549, 0.6657, 0.549, 0.64, 0.501, 0.6164, 0.501, 0.6164, 0.549, 0.64, 0.549, 0.7169, 0.501, 0.6933, 0.501, 0.6933, 0.549, 0.7169, 0.549, 0.6913, 0.501, 0.6677, 0.501, 0.6677, 0.549, 0.6913, 0.549, 0.6657, 0.551, 0.642, 0.551, 0.642, 0.599, 0.6657, 0.599, 0.64, 0.551, 0.6164, 0.551, 0.6164, 0.599, 0.64, 0.599, 0.7169, 0.551, 0.6933, 0.551, 0.6933, 0.599, 0.7169, 0.599, 0.6913, 0.551, 0.6677, 0.551, 0.6677, 0.599, 0.6913, 0.599, 0.5118, 0.826, 0.4882, 0.826, 0.4882, 0.849, 0.5118, 0.849, 0.4862, 0.826, 0.4625, 0.826, 0.4625, 0.849, 0.4862, 0.849, 0.5118, 0.801, 0.4882, 0.801, 0.4882, 0.824, 0.5118, 0.824, 0.4862, 0.801, 0.4625, 0.801, 0.4625, 0.824, 0.4862, 0.824, 0.4605, 0.876, 0.4369, 0.876, 0.4369, 0.899, 0.4605, 0.899, 0.4349, 0.876, 0.4113, 0.876, 0.4113, 0.899, 0.4349, 0.899, 0.4605, 0.851, 0.4369, 0.851, 0.4369, 0.874, 0.4605, 0.874, 0.4349, 0.851, 0.4113, 0.851, 0.4113, 0.874, 0.4349, 0.874, 0.5118, 0.876, 0.4882, 0.876, 0.4882, 0.899, 0.5118, 0.899, 0.4862, 0.876, 0.4625, 0.876, 0.4625, 0.899, 0.4862, 0.899, 0.5118, 0.851, 0.4882, 0.851, 0.4882, 0.874, 0.5118, 0.874, 0.4862, 0.851, 0.4625, 0.851, 0.4625, 0.874, 0.4862, 0.874, 0.8708, 0.126, 0.8472, 0.126, 0.8472, 0.149, 0.8708, 0.149, 0.8452, 0.126, 0.8215, 0.126, 0.8215, 0.149, 0.8452, 0.149, 0.8708, 0.101, 0.8472, 0.101, 0.8472, 0.124, 0.8708, 0.124, 0.8452, 0.101, 0.8215, 0.101, 0.8215, 0.124, 0.8452, 0.124, 0.9221, 0.126, 0.8984, 0.126, 0.8984, 0.149, 0.9221, 0.149, 0.8964, 0.126, 0.8728, 0.126, 0.8728, 0.149, 0.8964, 0.149, 0.9221, 0.101, 0.8984, 0.101, 0.8984, 0.124, 0.9221, 0.124, 0.8964, 0.101, 0.8728, 0.101, 0.8728, 0.124, 0.8964, 0.124, 0.8708, 0.176, 0.8472, 0.176, 0.8472, 0.199, 0.8708, 0.199, 0.8452, 0.176, 0.8215, 0.176, 0.8215, 0.199, 0.8452, 0.199, 0.8708, 0.151, 0.8472, 0.151, 0.8472, 0.174, 0.8708, 0.174, 0.8452, 0.151, 0.8215, 0.151, 0.8215, 0.174, 0.8452, 0.174, 0.9221, 0.176, 0.8984, 0.176, 0.8984, 0.199, 0.9221, 0.199, 0.8964, 0.176, 0.8728, 0.176, 0.8728, 0.199, 0.8964, 0.199, 0.9221, 0.151, 0.8984, 0.151, 0.8984, 0.174, 0.9221, 0.174, 0.8964, 0.151, 0.8728, 0.151, 0.8728, 0.174, 0.8964, 0.174, 0.8708, 0.026, 0.8472, 0.026, 0.8472, 0.049, 0.8708, 0.049, 0.8452, 0.026, 0.8215, 0.026, 0.8215, 0.049, 0.8452, 0.049, 0.8708, 0.001001, 0.8472, 0.001001, 0.8472, 0.024, 0.8708, 0.024, 0.8452, 0.001001, 0.8215, 0.001001, 0.8215, 0.024, 0.8452, 0.024, 0.5776, 0.4231, 0.5917, 0.4369, 0.6028, 0.4531, 0.6105, 0.4711, 0.6144, 0.4902, 0.6144, 0.5098, 0.6105, 0.5289, 0.6028, 0.5469, 0.5917, 0.5631, 0.5776, 0.5769, 0.5609, 0.5877, 0.5424, 0.5952, 0.5228, 0.599, 0.5028, 0.599, 0.4832, 0.5952, 0.4647, 0.5877, 0.4481, 0.5769, 0.4339, 0.5631, 0.4228, 0.5469, 0.4152, 0.5289, 0.4113, 0.5098, 0.4113, 0.4902, 0.4152, 0.4711, 0.4228, 0.4531, 0.4339, 0.4369, 0.4481, 0.4231, 0.4647, 0.4123, 0.4832, 0.4048, 0.5028, 0.401, 0.5228, 0.401, 0.5424, 0.4048, 0.5609, 0.4123, 0.5631, 0.699, 0.5631, 0.651, 0.5395, 0.651, 0.5395, 0.699, 0.5375, 0.699, 0.5375, 0.651, 0.5138, 0.651, 0.5138, 0.699, 0.6144, 0.699, 0.6144, 0.651, 0.5907, 0.651, 0.5907, 0.699, 0.5887, 0.699, 0.5887, 0.651, 0.5651, 0.651, 0.5651, 0.699, 0.5631, 0.749, 0.5631, 0.701, 0.5395, 0.701, 0.5395, 0.749, 0.5375, 0.749, 0.5375, 0.701, 0.5138, 0.701, 0.5138, 0.749, 0.6144, 0.749, 0.6144, 0.701, 0.5907, 0.701, 0.5907, 0.749, 0.5887, 0.749, 0.5887, 0.701, 0.5651, 0.701, 0.5651, 0.749, 0.2554, 0.799, 0.2554, 0.751, 0.2318, 0.751, 0.2318, 0.799, 0.2298, 0.799, 0.2298, 0.751, 0.2061, 0.751, 0.2061, 0.799, 0.3067, 0.799, 0.3067, 0.751, 0.2831, 0.751, 0.2831, 0.799, 0.2811, 0.799, 0.2811, 0.751, 0.2574, 0.751, 0.2574, 0.799, 0.2554, 0.849, 0.2554, 0.801, 0.2318, 0.801, 0.2318, 0.849, 0.2298, 0.849, 0.2298, 0.801, 0.2061, 0.801, 0.2061, 0.849, 0.3067, 0.849, 0.3067, 0.801, 0.2831, 0.801, 0.2831, 0.849, 0.2811, 0.849, 0.2811, 0.801, 0.2574, 0.801, 0.2574, 0.849, 0.8195, 0.349, 0.8195, 0.301, 0.7959, 0.301, 0.7959, 0.349, 0.7939, 0.349, 0.7939, 0.301, 0.7702, 0.301, 0.7702, 0.349, 0.8708, 0.349, 0.8708, 0.301, 0.8472, 0.301, 0.8472, 0.349, 0.8452, 0.349, 0.8452, 0.301, 0.8215, 0.301, 0.8215, 0.349, 0.8195, 0.399, 0.8195, 0.351, 0.7959, 0.351, 0.7959, 0.399, 0.7939, 0.399, 0.7939, 0.351, 0.7702, 0.351, 0.7702, 0.399, 0.8708, 0.399, 0.8708, 0.351, 0.8472, 0.351, 0.8472, 0.399, 0.8452, 0.399, 0.8452, 0.351, 0.8215, 0.351, 0.8215, 0.399, 0.6657, 0.849, 0.6657, 0.801, 0.642, 0.801, 0.642, 0.849, 0.64, 0.849, 0.64, 0.801, 0.6164, 0.801, 0.6164, 0.849, 0.7169, 0.849, 0.7169, 0.801, 0.6933, 0.801, 0.6933, 0.849, 0.6913, 0.849, 0.6913, 0.801, 0.6677, 0.801, 0.6677, 0.849, 0.6657, 0.899, 0.6657, 0.851, 0.642, 0.851, 0.642, 0.899, 0.64, 0.899, 0.64, 0.851, 0.6164, 0.851, 0.6164, 0.899, 0.7169, 0.899, 0.7169, 0.851, 0.6933, 0.851, 0.6933, 0.899, 0.6913, 0.899, 0.6913, 0.851, 0.6677, 0.851, 0.6677, 0.899, 0.6164, 0.949, 0.8195, 0.949, 0.8195, 0.926, 0.6164, 0.926, 0.9734, 0.599, 0.9734, 0.401, 0.9497, 0.401, 0.9497, 0.599, 0.4113, 0.949, 0.6144, 0.949, 0.6144, 0.926, 0.4113, 0.926, 0.9734, 0.399, 0.9734, 0.201, 0.9497, 0.201, 0.9497, 0.399, 0.2061, 0.949, 0.4093, 0.949, 0.4093, 0.926, 0.2061, 0.926, 0.9734, 0.199, 0.9734, 0.001001, 0.9497, 0.001001, 0.9497, 0.199, 0.001001, 0.899, 0.2041, 0.899, 0.2041, 0.876, 0.001001, 0.876, 0.8452, 0.799, 0.8452, 0.601, 0.8215, 0.601, 0.8215, 0.799, 0.001001, 0.874, 0.2041, 0.874, 0.2041, 0.851, 0.001001, 0.851, 0.8708, 0.799, 0.8708, 0.601, 0.8472, 0.601, 0.8472, 0.799, 0.2061, 0.874, 0.4093, 0.874, 0.4093, 0.851, 0.2061, 0.851, 0.999, 0.199, 0.999, 0.001001, 0.9754, 0.001001, 0.9754, 0.199, 0.2061, 0.899, 0.4093, 0.899, 0.4093, 0.876, 0.2061, 0.876, 0.8964, 0.399, 0.8964, 0.201, 0.8728, 0.201, 0.8728, 0.399, 0.7189, 0.824, 0.9221, 0.824, 0.9221, 0.801, 0.7189, 0.801, 0.8964, 0.599, 0.8964, 0.401, 0.8728, 0.401, 0.8728, 0.599, 0.7189, 0.849, 0.9221, 0.849, 0.9221, 0.826, 0.7189, 0.826, 0.8964, 0.799, 0.8964, 0.601, 0.8728, 0.601, 0.8728, 0.799, 0.7189, 0.874, 0.9221, 0.874, 0.9221, 0.851, 0.7189, 0.851, 0.9221, 0.399, 0.9221, 0.201, 0.8984, 0.201, 0.8984, 0.399, 0.7189, 0.899, 0.9221, 0.899, 0.9221, 0.876, 0.7189, 0.876, 0.9221, 0.599, 0.9221, 0.401, 0.8984, 0.401, 0.8984, 0.599, 0.001001, 0.924, 0.2041, 0.924, 0.2041, 0.901, 0.001001, 0.901, 0.9221, 0.799, 0.9221, 0.601, 0.8984, 0.601, 0.8984, 0.799, 0.2061, 0.924, 0.4093, 0.924, 0.4093, 0.901, 0.2061, 0.901, 0.9477, 0.199, 0.9477, 0.001001, 0.9241, 0.001001, 0.9241, 0.199, 0.4113, 0.924, 0.6144, 0.924, 0.6144, 0.901, 0.4113, 0.901, 0.9477, 0.399, 0.9477, 0.201, 0.9241, 0.201, 0.9241, 0.399, 0.6164, 0.924, 0.8195, 0.924, 0.8195, 0.901, 0.6164, 0.901, 0.9477, 0.599, 0.9477, 0.401, 0.9241, 0.401, 0.9241, 0.599, 0.001001, 0.949, 0.2041, 0.949, 0.2041, 0.926, 0.001001, 0.926, 0.9477, 0.799, 0.9477, 0.601, 0.9241, 0.601, 0.9241, 0.799])
me_cube.materials.append(mat_base)
me_cube.materials.append(mat_light)
me_cube.materials.append(mat_dark)
me_cube.materials.append(mat_water)
me_cube.use_mirror_vertex_groups = False
me_cube.update()

# ---- objects
ob_cube = bpy.data.objects.new('Cube', me_cube)

# ---- transforms, parenting, visibility, modifiers, constraints
ob_cube.location = (0.0, 0.0, -1.49e-08)
ob_cube.scale = (0.1548, 0.1548, 0.1548)
ob_cube.lock_rotations_4d = False
ob_cube.empty_display_type = 'ARROWS'
ob_cube.lineart.crease_threshold = 0.0
_m = ob_cube.modifiers.new('Auto Smooth', 'NODES')
_m.node_group = ng_auto_smooth
_gi = [s.identifier for s in ng_auto_smooth.interface.items_tree if s.item_type == 'SOCKET' and s.in_out == 'INPUT']
_m[_gi[1]] = 0.5236  # Angle

# ---- collection membership
col_collection.objects.link(ob_cube)

# ---- scene / render settings (as saved in the file)
scene.frame_start = 1; scene.frame_end = 250; scene.frame_set(1)
scene.render.engine = 'BLENDER_EEVEE_NEXT'
scene.cycles.sampling_pattern = 'TABULATED_SOBOL'
scene.cycles.use_light_tree = False
scene.view_settings.view_transform = 'Filmic'
bpy.context.view_layer.update()

# ---- added for rendering (the .blend has no active camera and no usable light): camera, sun
cam_auto = bpy.data.cameras.new('AutoCamera')
cam_auto.lens = 50.0
cam_auto.sensor_width = 36.0
cam_auto.clip_end = 1000.0
ob_auto_camera = bpy.data.objects.new('AutoCamera', cam_auto)
scene.collection.objects.link(ob_auto_camera)
ob_auto_camera.location = (0.967378, -1.16085, 1.24818)
ob_auto_camera.rotation_euler = (1.09748, -7.21219e-08, 0.694738)
scene.camera = ob_auto_camera
light_auto_sun = bpy.data.lights.new('AutoSun', 'SUN')
light_auto_sun.energy = 3.0
light_auto_sun.angle = 0.0523599
ob_auto_sun = bpy.data.objects.new('AutoSun', light_auto_sun)
scene.collection.objects.link(ob_auto_sun)
ob_auto_sun.rotation_euler = (0.872665, 0.174533, 0.523599)
bpy.context.view_layer.update()
